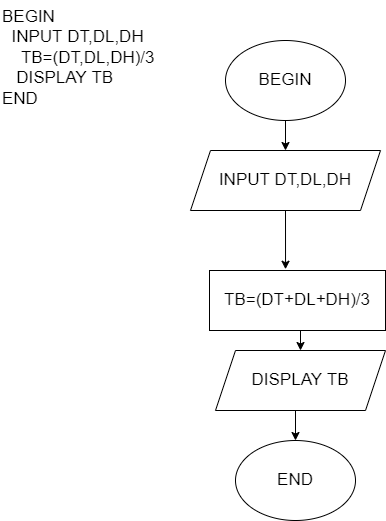

The diagram above was exported from draw.io. Its source (the exported page's mxGraphModel, read from the mxfile embedded in the PNG):
<mxGraphModel dx="903" dy="425" grid="1" gridSize="10" guides="1" tooltips="1" connect="1" arrows="1" fold="1" page="1" pageScale="1" pageWidth="827" pageHeight="1169" math="0" shadow="0">
  <root>
    <mxCell id="0" />
    <mxCell id="1" parent="0" />
    <mxCell id="k1aB1ZCQ0YqkiItxhcOr-91" style="edgeStyle=orthogonalEdgeStyle;rounded=0;orthogonalLoop=1;jettySize=auto;html=1;entryX=0.5;entryY=0;entryDx=0;entryDy=0;fontSize=17;" edge="1" parent="1" source="k1aB1ZCQ0YqkiItxhcOr-86" target="k1aB1ZCQ0YqkiItxhcOr-88">
      <mxGeometry relative="1" as="geometry" />
    </mxCell>
    <mxCell id="k1aB1ZCQ0YqkiItxhcOr-86" value="BEGIN" style="ellipse;whiteSpace=wrap;html=1;fontSize=17;strokeWidth=1;" vertex="1" parent="1">
      <mxGeometry x="310" y="100" width="120" height="80" as="geometry" />
    </mxCell>
    <mxCell id="k1aB1ZCQ0YqkiItxhcOr-87" value="END" style="ellipse;whiteSpace=wrap;html=1;fontSize=17;strokeWidth=1;" vertex="1" parent="1">
      <mxGeometry x="320" y="500" width="120" height="80" as="geometry" />
    </mxCell>
    <mxCell id="k1aB1ZCQ0YqkiItxhcOr-92" style="edgeStyle=orthogonalEdgeStyle;rounded=0;orthogonalLoop=1;jettySize=auto;html=1;exitX=0.5;exitY=1;exitDx=0;exitDy=0;entryX=0.432;entryY=-0.021;entryDx=0;entryDy=0;entryPerimeter=0;fontSize=17;" edge="1" parent="1" source="k1aB1ZCQ0YqkiItxhcOr-88" target="k1aB1ZCQ0YqkiItxhcOr-89">
      <mxGeometry relative="1" as="geometry" />
    </mxCell>
    <mxCell id="k1aB1ZCQ0YqkiItxhcOr-88" value="INPUT DT,DL,DH" style="shape=parallelogram;perimeter=parallelogramPerimeter;whiteSpace=wrap;html=1;fixedSize=1;fontSize=17;strokeWidth=1;" vertex="1" parent="1">
      <mxGeometry x="275" y="210" width="190" height="60" as="geometry" />
    </mxCell>
    <mxCell id="k1aB1ZCQ0YqkiItxhcOr-93" style="edgeStyle=orthogonalEdgeStyle;rounded=0;orthogonalLoop=1;jettySize=auto;html=1;exitX=0.5;exitY=1;exitDx=0;exitDy=0;entryX=0.5;entryY=0;entryDx=0;entryDy=0;fontSize=17;" edge="1" parent="1" source="k1aB1ZCQ0YqkiItxhcOr-89" target="k1aB1ZCQ0YqkiItxhcOr-90">
      <mxGeometry relative="1" as="geometry" />
    </mxCell>
    <mxCell id="k1aB1ZCQ0YqkiItxhcOr-89" value="TB=(DT+DL+DH)/3" style="rounded=0;whiteSpace=wrap;html=1;fontSize=17;strokeWidth=1;" vertex="1" parent="1">
      <mxGeometry x="294" y="330" width="176" height="60" as="geometry" />
    </mxCell>
    <mxCell id="k1aB1ZCQ0YqkiItxhcOr-94" style="edgeStyle=orthogonalEdgeStyle;rounded=0;orthogonalLoop=1;jettySize=auto;html=1;exitX=0.5;exitY=1;exitDx=0;exitDy=0;entryX=0.5;entryY=0;entryDx=0;entryDy=0;fontSize=17;" edge="1" parent="1" source="k1aB1ZCQ0YqkiItxhcOr-90" target="k1aB1ZCQ0YqkiItxhcOr-87">
      <mxGeometry relative="1" as="geometry" />
    </mxCell>
    <mxCell id="k1aB1ZCQ0YqkiItxhcOr-90" value="DISPLAY TB" style="shape=parallelogram;perimeter=parallelogramPerimeter;whiteSpace=wrap;html=1;fixedSize=1;fontSize=17;strokeWidth=1;" vertex="1" parent="1">
      <mxGeometry x="300" y="410" width="170" height="60" as="geometry" />
    </mxCell>
    <mxCell id="k1aB1ZCQ0YqkiItxhcOr-95" value="BEGIN&#10;  INPUT DT,DL,DH&#10;    TB=(DT,DL,DH)/3&#10;   DISPLAY TB&#10;END" style="text;whiteSpace=wrap;html=1;fontSize=17;" vertex="1" parent="1">
      <mxGeometry x="85" y="60" width="190" height="130" as="geometry" />
    </mxCell>
  </root>
</mxGraphModel>